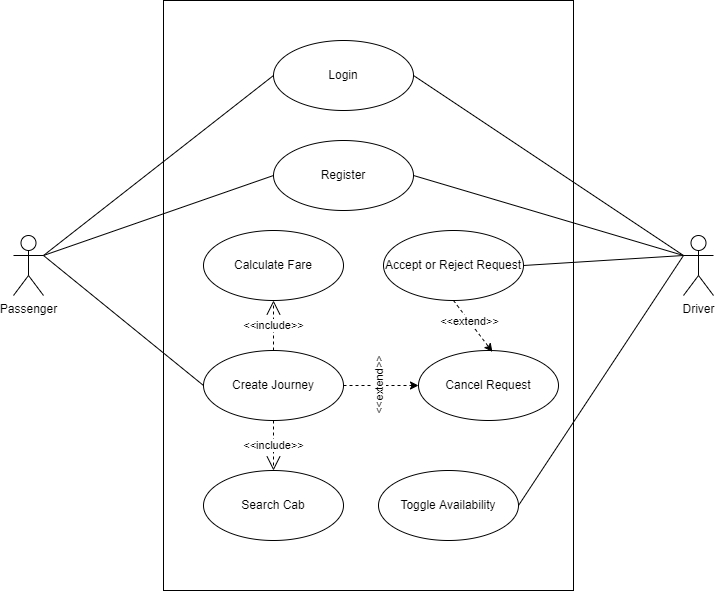

The diagram above was exported from draw.io. Its source (the exported page's mxGraphModel, read from the mxfile embedded in the PNG):
<mxGraphModel dx="1730" dy="802" grid="1" gridSize="10" guides="1" tooltips="1" connect="1" arrows="1" fold="1" page="1" pageScale="1" pageWidth="850" pageHeight="1100" math="0" shadow="0">
  <root>
    <mxCell id="0" />
    <mxCell id="1" parent="0" />
    <mxCell id="dqQK9pUJs4I-49w5lujj-1" value="" style="rounded=0;whiteSpace=wrap;html=1;" parent="1" vertex="1">
      <mxGeometry x="225" y="80" width="410" height="590" as="geometry" />
    </mxCell>
    <mxCell id="dqQK9pUJs4I-49w5lujj-2" value="Passenger" style="shape=umlActor;verticalLabelPosition=bottom;verticalAlign=top;html=1;" parent="1" vertex="1">
      <mxGeometry x="75" y="315" width="30" height="60" as="geometry" />
    </mxCell>
    <mxCell id="dqQK9pUJs4I-49w5lujj-3" value="Login" style="ellipse;whiteSpace=wrap;html=1;" parent="1" vertex="1">
      <mxGeometry x="335" y="120" width="140" height="70" as="geometry" />
    </mxCell>
    <mxCell id="dqQK9pUJs4I-49w5lujj-4" value="Register" style="ellipse;whiteSpace=wrap;html=1;" parent="1" vertex="1">
      <mxGeometry x="335" y="220" width="140" height="70" as="geometry" />
    </mxCell>
    <mxCell id="dqQK9pUJs4I-49w5lujj-5" value="Calculate Fare" style="ellipse;whiteSpace=wrap;html=1;" parent="1" vertex="1">
      <mxGeometry x="265" y="310" width="140" height="70" as="geometry" />
    </mxCell>
    <mxCell id="dqQK9pUJs4I-49w5lujj-6" value="Create Journey" style="ellipse;whiteSpace=wrap;html=1;" parent="1" vertex="1">
      <mxGeometry x="265" y="430" width="140" height="70" as="geometry" />
    </mxCell>
    <mxCell id="dqQK9pUJs4I-49w5lujj-7" value="Search Cab" style="ellipse;whiteSpace=wrap;html=1;" parent="1" vertex="1">
      <mxGeometry x="265" y="550" width="140" height="70" as="geometry" />
    </mxCell>
    <mxCell id="dqQK9pUJs4I-49w5lujj-11" value="Driver" style="shape=umlActor;verticalLabelPosition=bottom;verticalAlign=top;html=1;" parent="1" vertex="1">
      <mxGeometry x="745" y="315" width="30" height="60" as="geometry" />
    </mxCell>
    <mxCell id="dqQK9pUJs4I-49w5lujj-12" value="Accept or Reject Request" style="ellipse;whiteSpace=wrap;html=1;" parent="1" vertex="1">
      <mxGeometry x="445" y="310" width="140" height="70" as="geometry" />
    </mxCell>
    <mxCell id="dqQK9pUJs4I-49w5lujj-13" value="Toggle Availability" style="ellipse;whiteSpace=wrap;html=1;" parent="1" vertex="1">
      <mxGeometry x="440" y="550" width="140" height="70" as="geometry" />
    </mxCell>
    <mxCell id="dqQK9pUJs4I-49w5lujj-15" value="" style="endArrow=none;html=1;rounded=0;entryX=0;entryY=0.5;entryDx=0;entryDy=0;exitX=1;exitY=0.3333333333333333;exitDx=0;exitDy=0;exitPerimeter=0;" parent="1" source="dqQK9pUJs4I-49w5lujj-2" target="dqQK9pUJs4I-49w5lujj-3" edge="1">
      <mxGeometry width="50" height="50" relative="1" as="geometry">
        <mxPoint x="425" y="350" as="sourcePoint" />
        <mxPoint x="475" y="300" as="targetPoint" />
      </mxGeometry>
    </mxCell>
    <mxCell id="dqQK9pUJs4I-49w5lujj-16" value="" style="endArrow=none;html=1;rounded=0;exitX=1;exitY=0.3333333333333333;exitDx=0;exitDy=0;exitPerimeter=0;entryX=0;entryY=0.5;entryDx=0;entryDy=0;" parent="1" source="dqQK9pUJs4I-49w5lujj-2" target="dqQK9pUJs4I-49w5lujj-4" edge="1">
      <mxGeometry width="50" height="50" relative="1" as="geometry">
        <mxPoint x="425" y="350" as="sourcePoint" />
        <mxPoint x="475" y="300" as="targetPoint" />
      </mxGeometry>
    </mxCell>
    <mxCell id="dqQK9pUJs4I-49w5lujj-17" value="" style="endArrow=none;html=1;rounded=0;entryX=1;entryY=0.5;entryDx=0;entryDy=0;exitX=0;exitY=0.3333333333333333;exitDx=0;exitDy=0;exitPerimeter=0;" parent="1" source="dqQK9pUJs4I-49w5lujj-11" target="dqQK9pUJs4I-49w5lujj-4" edge="1">
      <mxGeometry width="50" height="50" relative="1" as="geometry">
        <mxPoint x="425" y="350" as="sourcePoint" />
        <mxPoint x="475" y="300" as="targetPoint" />
      </mxGeometry>
    </mxCell>
    <mxCell id="dqQK9pUJs4I-49w5lujj-18" value="" style="endArrow=none;html=1;rounded=0;entryX=1;entryY=0.5;entryDx=0;entryDy=0;exitX=0;exitY=0.3333333333333333;exitDx=0;exitDy=0;exitPerimeter=0;" parent="1" source="dqQK9pUJs4I-49w5lujj-11" target="dqQK9pUJs4I-49w5lujj-3" edge="1">
      <mxGeometry width="50" height="50" relative="1" as="geometry">
        <mxPoint x="425" y="350" as="sourcePoint" />
        <mxPoint x="475" y="300" as="targetPoint" />
      </mxGeometry>
    </mxCell>
    <mxCell id="dqQK9pUJs4I-49w5lujj-19" value="" style="endArrow=none;html=1;rounded=0;exitX=1;exitY=0.3333333333333333;exitDx=0;exitDy=0;exitPerimeter=0;entryX=0;entryY=0.5;entryDx=0;entryDy=0;" parent="1" source="dqQK9pUJs4I-49w5lujj-2" target="dqQK9pUJs4I-49w5lujj-6" edge="1">
      <mxGeometry width="50" height="50" relative="1" as="geometry">
        <mxPoint x="425" y="420" as="sourcePoint" />
        <mxPoint x="475" y="370" as="targetPoint" />
      </mxGeometry>
    </mxCell>
    <mxCell id="dqQK9pUJs4I-49w5lujj-20" value="&amp;lt;&amp;lt;include&amp;gt;&amp;gt;" style="endArrow=open;endSize=12;dashed=1;html=1;rounded=0;entryX=0.5;entryY=0;entryDx=0;entryDy=0;exitX=0.5;exitY=1;exitDx=0;exitDy=0;" parent="1" source="dqQK9pUJs4I-49w5lujj-6" target="dqQK9pUJs4I-49w5lujj-7" edge="1">
      <mxGeometry width="160" relative="1" as="geometry">
        <mxPoint x="335" y="510" as="sourcePoint" />
        <mxPoint x="495" y="510" as="targetPoint" />
      </mxGeometry>
    </mxCell>
    <mxCell id="dqQK9pUJs4I-49w5lujj-21" value="&amp;lt;&amp;lt;include&amp;gt;&amp;gt;" style="endArrow=open;endSize=12;dashed=1;html=1;rounded=0;exitX=0.5;exitY=0;exitDx=0;exitDy=0;entryX=0.5;entryY=1;entryDx=0;entryDy=0;" parent="1" source="dqQK9pUJs4I-49w5lujj-6" target="dqQK9pUJs4I-49w5lujj-5" edge="1">
      <mxGeometry width="160" relative="1" as="geometry">
        <mxPoint x="365" y="390" as="sourcePoint" />
        <mxPoint x="525" y="390" as="targetPoint" />
      </mxGeometry>
    </mxCell>
    <mxCell id="dqQK9pUJs4I-49w5lujj-22" value="" style="endArrow=none;html=1;rounded=0;entryX=0;entryY=0.3333333333333333;entryDx=0;entryDy=0;entryPerimeter=0;exitX=1;exitY=0.5;exitDx=0;exitDy=0;" parent="1" source="dqQK9pUJs4I-49w5lujj-12" target="dqQK9pUJs4I-49w5lujj-11" edge="1">
      <mxGeometry width="50" height="50" relative="1" as="geometry">
        <mxPoint x="315" y="420" as="sourcePoint" />
        <mxPoint x="365" y="370" as="targetPoint" />
      </mxGeometry>
    </mxCell>
    <mxCell id="dqQK9pUJs4I-49w5lujj-23" value="" style="endArrow=none;html=1;rounded=0;exitX=1;exitY=0.5;exitDx=0;exitDy=0;entryX=0;entryY=0.3333333333333333;entryDx=0;entryDy=0;entryPerimeter=0;" parent="1" source="dqQK9pUJs4I-49w5lujj-13" target="dqQK9pUJs4I-49w5lujj-11" edge="1">
      <mxGeometry width="50" height="50" relative="1" as="geometry">
        <mxPoint x="615" y="410" as="sourcePoint" />
        <mxPoint x="665" y="360" as="targetPoint" />
      </mxGeometry>
    </mxCell>
    <mxCell id="BmqiVWqqHGX8okckzDXg-1" value="Cancel Request" style="ellipse;whiteSpace=wrap;html=1;" vertex="1" parent="1">
      <mxGeometry x="480" y="430" width="140" height="70" as="geometry" />
    </mxCell>
    <mxCell id="BmqiVWqqHGX8okckzDXg-2" value="" style="endArrow=classic;html=1;rounded=0;exitX=1;exitY=0.5;exitDx=0;exitDy=0;dashed=1;" edge="1" parent="1" source="dqQK9pUJs4I-49w5lujj-6" target="BmqiVWqqHGX8okckzDXg-1">
      <mxGeometry width="50" height="50" relative="1" as="geometry">
        <mxPoint x="580" y="410" as="sourcePoint" />
        <mxPoint x="630" y="360" as="targetPoint" />
      </mxGeometry>
    </mxCell>
    <mxCell id="BmqiVWqqHGX8okckzDXg-3" value="&amp;lt;&amp;lt;extend&amp;gt;&amp;gt;" style="edgeLabel;html=1;align=center;verticalAlign=middle;resizable=0;points=[];rotation=-90;" vertex="1" connectable="0" parent="BmqiVWqqHGX8okckzDXg-2">
      <mxGeometry x="-0.3973" y="2" relative="1" as="geometry">
        <mxPoint x="12" y="2" as="offset" />
      </mxGeometry>
    </mxCell>
    <mxCell id="BmqiVWqqHGX8okckzDXg-4" value="" style="endArrow=classic;html=1;rounded=0;dashed=1;exitX=0.5;exitY=1;exitDx=0;exitDy=0;entryX=0.528;entryY=0.02;entryDx=0;entryDy=0;entryPerimeter=0;" edge="1" parent="1" source="dqQK9pUJs4I-49w5lujj-12" target="BmqiVWqqHGX8okckzDXg-1">
      <mxGeometry width="50" height="50" relative="1" as="geometry">
        <mxPoint x="490" y="430" as="sourcePoint" />
        <mxPoint x="540" y="380" as="targetPoint" />
      </mxGeometry>
    </mxCell>
    <mxCell id="BmqiVWqqHGX8okckzDXg-5" value="&amp;lt;&amp;lt;extend&amp;gt;&amp;gt;" style="edgeLabel;html=1;align=center;verticalAlign=middle;resizable=0;points=[];" vertex="1" connectable="0" parent="BmqiVWqqHGX8okckzDXg-4">
      <mxGeometry x="-0.3241" y="1" relative="1" as="geometry">
        <mxPoint x="1" y="3" as="offset" />
      </mxGeometry>
    </mxCell>
  </root>
</mxGraphModel>